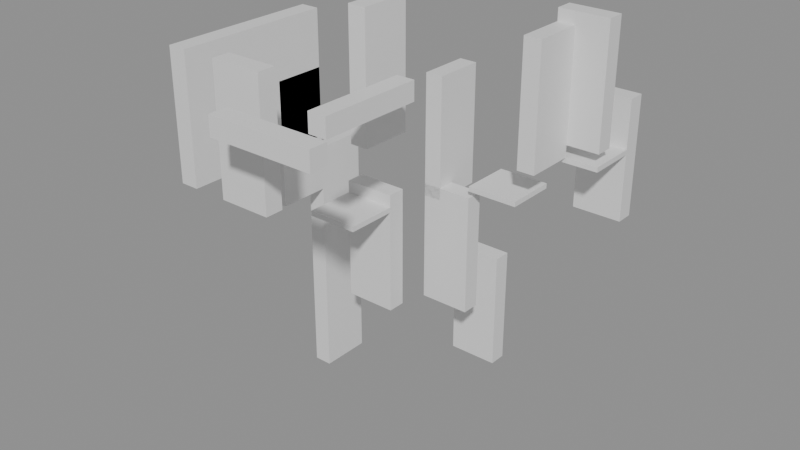 # Source: building_lego.blend  (saved by Blender 5.0.119; exported with 4.5.12 LTS)
import bpy
from mathutils import Matrix  # noqa: F401  (used for matrix-valued properties, if any)

bpy.ops.wm.read_factory_settings(use_empty=True)
scene = bpy.context.scene
scene.name = 'Scene'

# ---- collections
col_01_paredes_externas = bpy.data.collections.new('01_Paredes_Externas'); scene.collection.children.link(col_01_paredes_externas)
col_02_paredes_internas = bpy.data.collections.new('02_Paredes_Internas'); scene.collection.children.link(col_02_paredes_internas)
col_03_pisos_escadas = bpy.data.collections.new('03_Pisos_Escadas'); scene.collection.children.link(col_03_pisos_escadas)

# ---- materials (node trees are filled in below, after node groups)
mat_mat_parede_externa = bpy.data.materials.new('Mat_Parede_Externa')
mat_mat_parede_interna = bpy.data.materials.new('Mat_Parede_Interna')
mat_mat_pisos = bpy.data.materials.new('Mat_Pisos')

# ---- material node trees
mat_mat_parede_externa.use_nodes = True; mat_mat_parede_externa.node_tree.nodes.clear()
_N = mat_mat_parede_externa.node_tree.nodes; _L = mat_mat_parede_externa.node_tree.links
n0 = _N.new('ShaderNodeBsdfPrincipled'); n0.name = 'BSDF - Pré-fundamentado'; n0.location = (-200, 100)
n1 = _N.new('ShaderNodeOutputMaterial'); n1.name = 'Saída de material'; n1.location = (200, 100)
_L.new(n0.outputs[0], n1.inputs[0])
n1.is_active_output = True
mat_mat_parede_interna.use_nodes = True; mat_mat_parede_interna.node_tree.nodes.clear()
_N = mat_mat_parede_interna.node_tree.nodes; _L = mat_mat_parede_interna.node_tree.links
n0 = _N.new('ShaderNodeBsdfPrincipled'); n0.name = 'BSDF - Pré-fundamentado'; n0.location = (-200, 100)
n1 = _N.new('ShaderNodeOutputMaterial'); n1.name = 'Saída de material'; n1.location = (200, 100)
_L.new(n0.outputs[0], n1.inputs[0])
n1.is_active_output = True
mat_mat_pisos.use_nodes = True; mat_mat_pisos.node_tree.nodes.clear()
_N = mat_mat_pisos.node_tree.nodes; _L = mat_mat_pisos.node_tree.links
n0 = _N.new('ShaderNodeBsdfPrincipled'); n0.name = 'BSDF - Pré-fundamentado'; n0.location = (-200, 100)
n1 = _N.new('ShaderNodeOutputMaterial'); n1.name = 'Saída de material'; n1.location = (200, 100)
_L.new(n0.outputs[0], n1.inputs[0])
n1.is_active_output = True

# ---- meshes
me_bloco_stone_wall_857_3953_z_40 = bpy.data.meshes.new('Bloco_stone_wall_857_3953_z-40')
me_bloco_stone_wall_857_3953_z_40.from_pydata([(-0.5, -0.175, -0.18), (0.5, -0.175, -0.18), (0.5, 0.175, -0.18), (-0.5, 0.175, -0.18), (-0.5, -0.175, 0.18), (0.5, -0.175, 0.18), (0.5, 0.175, 0.18), (-0.5, 0.175, 0.18)], [], [(0, 1, 2, 3), (4, 7, 6, 5), (0, 4, 5, 1), (2, 6, 7, 3), (0, 3, 7, 4), (1, 5, 6, 2)])
me_bloco_stone_wall_857_3953_z_40.materials.append(mat_mat_parede_externa)
me_bloco_stone_wall_857_3953_z_40.update()
me_bloco_stone_wall_858_3953_z_40 = bpy.data.meshes.new('Bloco_stone_wall_858_3953_z-40')
me_bloco_stone_wall_858_3953_z_40.from_pydata([(-0.5, -0.175, -0.18), (0.5, -0.175, -0.18), (0.5, 0.175, -0.18), (-0.5, 0.175, -0.18), (-0.5, -0.175, 0.18), (0.5, -0.175, 0.18), (0.5, 0.175, 0.18), (-0.5, 0.175, 0.18)], [], [(0, 1, 2, 3), (4, 7, 6, 5), (0, 4, 5, 1), (2, 6, 7, 3), (0, 3, 7, 4), (1, 5, 6, 2)])
me_bloco_stone_wall_858_3953_z_40.materials.append(mat_mat_parede_externa)
me_bloco_stone_wall_858_3953_z_40.update()
me_bloco_stone_wall_859_3960_z_66 = bpy.data.meshes.new('Bloco_stone_wall_859_3960_z-66')
me_bloco_stone_wall_859_3960_z_66.from_pydata([(-0.5, -0.175, -1.2), (0.5, -0.175, -1.2), (0.5, 0.175, -1.2), (-0.5, 0.175, -1.2), (-0.5, -0.175, 1.2), (0.5, -0.175, 1.2), (0.5, 0.175, 1.2), (-0.5, 0.175, 1.2)], [], [(0, 1, 2, 3), (4, 7, 6, 5), (0, 4, 5, 1), (2, 6, 7, 3), (0, 3, 7, 4), (1, 5, 6, 2)])
me_bloco_stone_wall_859_3960_z_66.materials.append(mat_mat_parede_externa)
me_bloco_stone_wall_859_3960_z_66.update()
me_bloco_stone_post_855_3954_z_54 = bpy.data.meshes.new('Bloco_stone_post_855_3954_z-54')
me_bloco_stone_post_855_3954_z_54.from_pydata([(-0.175, -0.5, -1.2), (0.175, -0.5, -1.2), (0.175, 0.5, -1.2), (-0.175, 0.5, -1.2), (-0.175, -0.5, 1.2), (0.175, -0.5, 1.2), (0.175, 0.5, 1.2), (-0.175, 0.5, 1.2)], [], [(0, 1, 2, 3), (4, 7, 6, 5), (0, 4, 5, 1), (2, 6, 7, 3), (0, 3, 7, 4), (1, 5, 6, 2)])
me_bloco_stone_post_855_3954_z_54.materials.append(mat_mat_parede_externa)
me_bloco_stone_post_855_3954_z_54.update()
me_bloco_stone_wall_855_3955_z_54 = bpy.data.meshes.new('Bloco_stone_wall_855_3955_z-54')
me_bloco_stone_wall_855_3955_z_54.from_pydata([(-0.175, -0.5, -1.2), (0.175, -0.5, -1.2), (0.175, 0.5, -1.2), (-0.175, 0.5, -1.2), (-0.175, -0.5, 1.2), (0.175, -0.5, 1.2), (0.175, 0.5, 1.2), (-0.175, 0.5, 1.2)], [], [(0, 1, 2, 3), (4, 7, 6, 5), (0, 4, 5, 1), (2, 6, 7, 3), (0, 3, 7, 4), (1, 5, 6, 2)])
me_bloco_stone_wall_855_3955_z_54.materials.append(mat_mat_parede_externa)
me_bloco_stone_wall_855_3955_z_54.update()
me_bloco_stone_wall_855_3956_z_63 = bpy.data.meshes.new('Bloco_stone_wall_855_3956_z-63')
me_bloco_stone_wall_855_3956_z_63.from_pydata([(-0.175, -0.5, -1.2), (0.175, -0.5, -1.2), (0.175, 0.5, -1.2), (-0.175, 0.5, -1.2), (-0.175, -0.5, 1.2), (0.175, -0.5, 1.2), (0.175, 0.5, 1.2), (-0.175, 0.5, 1.2)], [], [(0, 1, 2, 3), (4, 7, 6, 5), (0, 4, 5, 1), (2, 6, 7, 3), (0, 3, 7, 4), (1, 5, 6, 2)])
me_bloco_stone_wall_855_3956_z_63.materials.append(mat_mat_parede_externa)
me_bloco_stone_wall_855_3956_z_63.update()
me_bloco_stone_arch_855_3956_z_54 = bpy.data.meshes.new('Bloco_stone_arch_855_3956_z-54')
me_bloco_stone_arch_855_3956_z_54.from_pydata([(-0.175, -0.5, -1.2), (0.175, -0.5, -1.2), (0.175, 0.5, -1.2), (-0.175, 0.5, -1.2), (-0.175, -0.5, 1.2), (0.175, -0.5, 1.2), (0.175, 0.5, 1.2), (-0.175, 0.5, 1.2)], [], [(0, 1, 2, 3), (4, 7, 6, 5), (0, 4, 5, 1), (2, 6, 7, 3), (0, 3, 7, 4), (1, 5, 6, 2)])
me_bloco_stone_arch_855_3956_z_54.materials.append(mat_mat_parede_externa)
me_bloco_stone_arch_855_3956_z_54.update()
me_bloco_stone_wall_855_3957_z_96 = bpy.data.meshes.new('Bloco_stone_wall_855_3957_z-96')
me_bloco_stone_wall_855_3957_z_96.from_pydata([(-0.175, -0.5, -1.2), (0.175, -0.5, -1.2), (0.175, 0.5, -1.2), (-0.175, 0.5, -1.2), (-0.175, -0.5, 1.2), (0.175, -0.5, 1.2), (0.175, 0.5, 1.2), (-0.175, 0.5, 1.2)], [], [(0, 1, 2, 3), (4, 7, 6, 5), (0, 4, 5, 1), (2, 6, 7, 3), (0, 3, 7, 4), (1, 5, 6, 2)])
me_bloco_stone_wall_855_3957_z_96.materials.append(mat_mat_parede_externa)
me_bloco_stone_wall_855_3957_z_96.update()
me_bloco_stone_wall_855_3957_z_76 = bpy.data.meshes.new('Bloco_stone_wall_855_3957_z-76')
me_bloco_stone_wall_855_3957_z_76.from_pydata([(-0.175, -0.5, -1.2), (0.175, -0.5, -1.2), (0.175, 0.5, -1.2), (-0.175, 0.5, -1.2), (-0.175, -0.5, 1.2), (0.175, -0.5, 1.2), (0.175, 0.5, 1.2), (-0.175, 0.5, 1.2)], [], [(0, 1, 2, 3), (4, 7, 6, 5), (0, 4, 5, 1), (2, 6, 7, 3), (0, 3, 7, 4), (1, 5, 6, 2)])
me_bloco_stone_wall_855_3957_z_76.materials.append(mat_mat_parede_externa)
me_bloco_stone_wall_855_3957_z_76.update()
me_bloco_arrow_loop_859_3958_z_54 = bpy.data.meshes.new('Bloco_arrow_loop_859_3958_z-54')
me_bloco_arrow_loop_859_3958_z_54.from_pydata([(-0.175, -0.5, -1.2), (0.175, -0.5, -1.2), (0.175, 0.5, -1.2), (-0.175, 0.5, -1.2), (-0.175, -0.5, 1.2), (0.175, -0.5, 1.2), (0.175, 0.5, 1.2), (-0.175, 0.5, 1.2)], [], [(0, 1, 2, 3), (4, 7, 6, 5), (0, 4, 5, 1), (2, 6, 7, 3), (0, 3, 7, 4), (1, 5, 6, 2)])
me_bloco_arrow_loop_859_3958_z_54.materials.append(mat_mat_parede_externa)
me_bloco_arrow_loop_859_3958_z_54.update()
me_bloco_stone_wall_856_3954_z_54 = bpy.data.meshes.new('Bloco_stone_wall_856_3954_z-54')
me_bloco_stone_wall_856_3954_z_54.from_pydata([(-0.5, -0.175, -1.2), (0.5, -0.175, -1.2), (0.5, 0.175, -1.2), (-0.5, 0.175, -1.2), (-0.5, -0.175, 1.2), (0.5, -0.175, 1.2), (0.5, 0.175, 1.2), (-0.5, 0.175, 1.2)], [], [(0, 1, 2, 3), (4, 7, 6, 5), (0, 4, 5, 1), (2, 6, 7, 3), (0, 3, 7, 4), (1, 5, 6, 2)])
me_bloco_stone_wall_856_3954_z_54.materials.append(mat_mat_parede_interna)
me_bloco_stone_wall_856_3954_z_54.update()
me_bloco_stone_wall_856_3957_z_80 = bpy.data.meshes.new('Bloco_stone_wall_856_3957_z-80')
me_bloco_stone_wall_856_3957_z_80.from_pydata([(-0.5, -0.175, -1.2), (0.5, -0.175, -1.2), (0.5, 0.175, -1.2), (-0.5, 0.175, -1.2), (-0.5, -0.175, 1.2), (0.5, -0.175, 1.2), (0.5, 0.175, 1.2), (-0.5, 0.175, 1.2)], [], [(0, 1, 2, 3), (4, 7, 6, 5), (0, 4, 5, 1), (2, 6, 7, 3), (0, 3, 7, 4), (1, 5, 6, 2)])
me_bloco_stone_wall_856_3957_z_80.materials.append(mat_mat_parede_interna)
me_bloco_stone_wall_856_3957_z_80.update()
me_bloco_stone_wall_857_3958_z_81 = bpy.data.meshes.new('Bloco_stone_wall_857_3958_z-81')
me_bloco_stone_wall_857_3958_z_81.from_pydata([(-0.5, -0.175, -1.2), (0.5, -0.175, -1.2), (0.5, 0.175, -1.2), (-0.5, 0.175, -1.2), (-0.5, -0.175, 1.2), (0.5, -0.175, 1.2), (0.5, 0.175, 1.2), (-0.5, 0.175, 1.2)], [], [(0, 1, 2, 3), (4, 7, 6, 5), (0, 4, 5, 1), (2, 6, 7, 3), (0, 3, 7, 4), (1, 5, 6, 2)])
me_bloco_stone_wall_857_3958_z_81.materials.append(mat_mat_parede_interna)
me_bloco_stone_wall_857_3958_z_81.update()
me_bloco_stone_wall_857_3959_z_95 = bpy.data.meshes.new('Bloco_stone_wall_857_3959_z-95')
me_bloco_stone_wall_857_3959_z_95.from_pydata([(-0.5, -0.175, -1.2), (0.5, -0.175, -1.2), (0.5, 0.175, -1.2), (-0.5, 0.175, -1.2), (-0.5, -0.175, 1.2), (0.5, -0.175, 1.2), (0.5, 0.175, 1.2), (-0.5, 0.175, 1.2)], [], [(0, 1, 2, 3), (4, 7, 6, 5), (0, 4, 5, 1), (2, 6, 7, 3), (0, 3, 7, 4), (1, 5, 6, 2)])
me_bloco_stone_wall_857_3959_z_95.materials.append(mat_mat_parede_interna)
me_bloco_stone_wall_857_3959_z_95.update()
me_bloco_stone_wall_859_3959_z_52 = bpy.data.meshes.new('Bloco_stone_wall_859_3959_z-52')
me_bloco_stone_wall_859_3959_z_52.from_pydata([(-0.5, -0.175, -1.2), (0.5, -0.175, -1.2), (0.5, 0.175, -1.2), (-0.5, 0.175, -1.2), (-0.5, -0.175, 1.2), (0.5, -0.175, 1.2), (0.5, 0.175, 1.2), (-0.5, 0.175, 1.2)], [], [(0, 1, 2, 3), (4, 7, 6, 5), (0, 4, 5, 1), (2, 6, 7, 3), (0, 3, 7, 4), (1, 5, 6, 2)])
me_bloco_stone_wall_859_3959_z_52.materials.append(mat_mat_parede_interna)
me_bloco_stone_wall_859_3959_z_52.update()
me_bloco_arrow_loop_857_3956_z_49 = bpy.data.meshes.new('Bloco_arrow_loop_857_3956_z-49')
me_bloco_arrow_loop_857_3956_z_49.from_pydata([(-0.175, -0.5, -1.2), (0.175, -0.5, -1.2), (0.175, 0.5, -1.2), (-0.175, 0.5, -1.2), (-0.175, -0.5, 1.2), (0.175, -0.5, 1.2), (0.175, 0.5, 1.2), (-0.175, 0.5, 1.2)], [], [(0, 1, 2, 3), (4, 7, 6, 5), (0, 4, 5, 1), (2, 6, 7, 3), (0, 3, 7, 4), (1, 5, 6, 2)])
me_bloco_arrow_loop_857_3956_z_49.materials.append(mat_mat_parede_interna)
me_bloco_arrow_loop_857_3956_z_49.update()
me_bloco_stone_wall_857_3958_z_63 = bpy.data.meshes.new('Bloco_stone_wall_857_3958_z-63')
me_bloco_stone_wall_857_3958_z_63.from_pydata([(-0.175, -0.5, -1.2), (0.175, -0.5, -1.2), (0.175, 0.5, -1.2), (-0.175, 0.5, -1.2), (-0.175, -0.5, 1.2), (0.175, -0.5, 1.2), (0.175, 0.5, 1.2), (-0.175, 0.5, 1.2)], [], [(0, 1, 2, 3), (4, 7, 6, 5), (0, 4, 5, 1), (2, 6, 7, 3), (0, 3, 7, 4), (1, 5, 6, 2)])
me_bloco_stone_wall_857_3958_z_63.materials.append(mat_mat_parede_interna)
me_bloco_stone_wall_857_3958_z_63.update()
me_bloco_stone_wall_858_3954_z_40 = bpy.data.meshes.new('Bloco_stone_wall_858_3954_z-40')
me_bloco_stone_wall_858_3954_z_40.from_pydata([(-0.175, -0.5, -0.18), (0.175, -0.5, -0.18), (0.175, 0.5, -0.18), (-0.175, 0.5, -0.18), (-0.175, -0.5, 0.18), (0.175, -0.5, 0.18), (0.175, 0.5, 0.18), (-0.175, 0.5, 0.18)], [], [(0, 1, 2, 3), (4, 7, 6, 5), (0, 4, 5, 1), (2, 6, 7, 3), (0, 3, 7, 4), (1, 5, 6, 2)])
me_bloco_stone_wall_858_3954_z_40.materials.append(mat_mat_parede_interna)
me_bloco_stone_wall_858_3954_z_40.update()
me_bloco_stone_wall_858_3955_z_40 = bpy.data.meshes.new('Bloco_stone_wall_858_3955_z-40')
me_bloco_stone_wall_858_3955_z_40.from_pydata([(-0.175, -0.5, -0.18), (0.175, -0.5, -0.18), (0.175, 0.5, -0.18), (-0.175, 0.5, -0.18), (-0.175, -0.5, 0.18), (0.175, -0.5, 0.18), (0.175, 0.5, 0.18), (-0.175, 0.5, 0.18)], [], [(0, 1, 2, 3), (4, 7, 6, 5), (0, 4, 5, 1), (2, 6, 7, 3), (0, 3, 7, 4), (1, 5, 6, 2)])
me_bloco_stone_wall_858_3955_z_40.materials.append(mat_mat_parede_interna)
me_bloco_stone_wall_858_3955_z_40.update()
me_piso_stone_856_3956_z_62 = bpy.data.meshes.new('Piso_stone_856_3956_z-62')
me_piso_stone_856_3956_z_62.from_pydata([(-0.5, -0.5, -0.05), (0.5, -0.5, -0.05), (0.5, 0.5, -0.05), (-0.5, 0.5, -0.05), (-0.5, -0.5, 0.05), (0.5, -0.5, 0.05), (0.5, 0.5, 0.05), (-0.5, 0.5, 0.05)], [], [(0, 1, 2, 3), (4, 7, 6, 5), (0, 4, 5, 1), (2, 6, 7, 3), (0, 3, 7, 4), (1, 5, 6, 2)])
me_piso_stone_856_3956_z_62.materials.append(mat_mat_pisos)
me_piso_stone_856_3956_z_62.update()
me_piso_stone_858_3958_z_59 = bpy.data.meshes.new('Piso_stone_858_3958_z-59')
me_piso_stone_858_3958_z_59.from_pydata([(-0.5, -0.5, -0.05), (0.5, -0.5, -0.05), (0.5, 0.5, -0.05), (-0.5, 0.5, -0.05), (-0.5, -0.5, 0.05), (0.5, -0.5, 0.05), (0.5, 0.5, 0.05), (-0.5, 0.5, 0.05)], [], [(0, 1, 2, 3), (4, 7, 6, 5), (0, 4, 5, 1), (2, 6, 7, 3), (0, 3, 7, 4), (1, 5, 6, 2)])
me_piso_stone_858_3958_z_59.materials.append(mat_mat_pisos)
me_piso_stone_858_3958_z_59.update()
me_piso_stone_859_3959_z_54 = bpy.data.meshes.new('Piso_stone_859_3959_z-54')
me_piso_stone_859_3959_z_54.from_pydata([(-0.5, -0.5, -0.05), (0.5, -0.5, -0.05), (0.5, 0.5, -0.05), (-0.5, 0.5, -0.05), (-0.5, -0.5, 0.05), (0.5, -0.5, 0.05), (0.5, 0.5, 0.05), (-0.5, 0.5, 0.05)], [], [(0, 1, 2, 3), (4, 7, 6, 5), (0, 4, 5, 1), (2, 6, 7, 3), (0, 3, 7, 4), (1, 5, 6, 2)])
me_piso_stone_859_3959_z_54.materials.append(mat_mat_pisos)
me_piso_stone_859_3959_z_54.update()

# ---- objects
ob_parede_externa_norte_y3953_x857_858 = bpy.data.objects.new('Parede_Externa_Norte_Y3953_X857_858', None)
ob_bloco_stone_wall_857_3953_z_40 = bpy.data.objects.new('Bloco_stone_wall_857_3953_z-40', me_bloco_stone_wall_857_3953_z_40)
ob_bloco_stone_wall_858_3953_z_40 = bpy.data.objects.new('Bloco_stone_wall_858_3953_z-40', me_bloco_stone_wall_858_3953_z_40)
ob_parede_externa_sul_y3960_x859_859 = bpy.data.objects.new('Parede_Externa_Sul_Y3960_X859_859', None)
ob_bloco_stone_wall_859_3960_z_66 = bpy.data.objects.new('Bloco_stone_wall_859_3960_z-66', me_bloco_stone_wall_859_3960_z_66)
ob_parede_externa_oeste_x855_y3954_3957 = bpy.data.objects.new('Parede_Externa_Oeste_X855_Y3954_3957', None)
ob_bloco_stone_post_855_3954_z_54 = bpy.data.objects.new('Bloco_stone_post_855_3954_z-54', me_bloco_stone_post_855_3954_z_54)
ob_bloco_stone_wall_855_3955_z_54 = bpy.data.objects.new('Bloco_stone_wall_855_3955_z-54', me_bloco_stone_wall_855_3955_z_54)
ob_bloco_stone_wall_855_3956_z_63 = bpy.data.objects.new('Bloco_stone_wall_855_3956_z-63', me_bloco_stone_wall_855_3956_z_63)
ob_bloco_stone_arch_855_3956_z_54 = bpy.data.objects.new('Bloco_stone_arch_855_3956_z-54', me_bloco_stone_arch_855_3956_z_54)
ob_bloco_stone_wall_855_3957_z_96 = bpy.data.objects.new('Bloco_stone_wall_855_3957_z-96', me_bloco_stone_wall_855_3957_z_96)
ob_bloco_stone_wall_855_3957_z_76 = bpy.data.objects.new('Bloco_stone_wall_855_3957_z-76', me_bloco_stone_wall_855_3957_z_76)
ob_parede_externa_leste_x859_y3958_3958 = bpy.data.objects.new('Parede_Externa_Leste_X859_Y3958_3958', None)
ob_bloco_arrow_loop_859_3958_z_54 = bpy.data.objects.new('Bloco_arrow_loop_859_3958_z-54', me_bloco_arrow_loop_859_3958_z_54)
ob_parede_interna_ew_02_y3954_x856_856 = bpy.data.objects.new('Parede_Interna_EW_02_Y3954_X856_856', None)
ob_bloco_stone_wall_856_3954_z_54 = bpy.data.objects.new('Bloco_stone_wall_856_3954_z-54', me_bloco_stone_wall_856_3954_z_54)
ob_parede_interna_ew_03_y3957_x856_856 = bpy.data.objects.new('Parede_Interna_EW_03_Y3957_X856_856', None)
ob_bloco_stone_wall_856_3957_z_80 = bpy.data.objects.new('Bloco_stone_wall_856_3957_z-80', me_bloco_stone_wall_856_3957_z_80)
ob_parede_interna_ew_04_y3958_x857_857 = bpy.data.objects.new('Parede_Interna_EW_04_Y3958_X857_857', None)
ob_bloco_stone_wall_857_3958_z_81 = bpy.data.objects.new('Bloco_stone_wall_857_3958_z-81', me_bloco_stone_wall_857_3958_z_81)
ob_parede_interna_ew_05_y3959_x857_859 = bpy.data.objects.new('Parede_Interna_EW_05_Y3959_X857_859', None)
ob_bloco_stone_wall_857_3959_z_95 = bpy.data.objects.new('Bloco_stone_wall_857_3959_z-95', me_bloco_stone_wall_857_3959_z_95)
ob_bloco_stone_wall_859_3959_z_52 = bpy.data.objects.new('Bloco_stone_wall_859_3959_z-52', me_bloco_stone_wall_859_3959_z_52)
ob_parede_interna_ns_08_x857_y3956_3958 = bpy.data.objects.new('Parede_Interna_NS_08_X857_Y3956_3958', None)
ob_bloco_arrow_loop_857_3956_z_49 = bpy.data.objects.new('Bloco_arrow_loop_857_3956_z-49', me_bloco_arrow_loop_857_3956_z_49)
ob_bloco_stone_wall_857_3958_z_63 = bpy.data.objects.new('Bloco_stone_wall_857_3958_z-63', me_bloco_stone_wall_857_3958_z_63)
ob_parede_interna_ns_09_x858_y3954_3955 = bpy.data.objects.new('Parede_Interna_NS_09_X858_Y3954_3955', None)
ob_bloco_stone_wall_858_3954_z_40 = bpy.data.objects.new('Bloco_stone_wall_858_3954_z-40', me_bloco_stone_wall_858_3954_z_40)
ob_bloco_stone_wall_858_3955_z_40 = bpy.data.objects.new('Bloco_stone_wall_858_3955_z-40', me_bloco_stone_wall_858_3955_z_40)
ob_pisos_lajes = bpy.data.objects.new('Pisos_Lajes', None)
ob_piso_stone_856_3956_z_62 = bpy.data.objects.new('Piso_stone_856_3956_z-62', me_piso_stone_856_3956_z_62)
ob_piso_stone_858_3958_z_59 = bpy.data.objects.new('Piso_stone_858_3958_z-59', me_piso_stone_858_3958_z_59)
ob_piso_stone_859_3959_z_54 = bpy.data.objects.new('Piso_stone_859_3959_z-54', me_piso_stone_859_3959_z_54)

# ---- transforms, parenting, visibility, modifiers, constraints
ob_parede_externa_norte_y3953_x857_858.location = (0.5, -3.5, 6.72)
ob_parede_externa_norte_y3953_x857_858.empty_display_type = 'CUBE'
ob_bloco_stone_wall_857_3953_z_40.parent = ob_parede_externa_norte_y3953_x857_858
ob_bloco_stone_wall_857_3953_z_40.matrix_parent_inverse = Matrix(((1.0, -0.0, 0.0, -0.5), (-0.0, 1.0, -0.0, 3.5), (0.0, -0.0, 1.0, -6.72), (-0.0, 0.0, -0.0, 1.0)))
ob_bloco_stone_wall_857_3953_z_40.location = (0.0, -3.825, 6.9)
ob_bloco_stone_wall_858_3953_z_40.parent = ob_parede_externa_norte_y3953_x857_858
ob_bloco_stone_wall_858_3953_z_40.matrix_parent_inverse = Matrix(((1.0, -0.0, 0.0, -0.5), (-0.0, 1.0, -0.0, 3.5), (0.0, -0.0, 1.0, -6.72), (-0.0, 0.0, -0.0, 1.0)))
ob_bloco_stone_wall_858_3953_z_40.location = (1.0, -3.825, 6.9)
ob_parede_externa_sul_y3960_x859_859.location = (2.0, 3.5, 3.6)
ob_parede_externa_sul_y3960_x859_859.empty_display_type = 'CUBE'
ob_bloco_stone_wall_859_3960_z_66.parent = ob_parede_externa_sul_y3960_x859_859
ob_bloco_stone_wall_859_3960_z_66.matrix_parent_inverse = Matrix(((1.0, -0.0, 0.0, -2.0), (-0.0, 1.0, -0.0, -3.5), (0.0, -0.0, 1.0, -3.6), (-0.0, 0.0, -0.0, 1.0)))
ob_bloco_stone_wall_859_3960_z_66.location = (2.0, 3.175, 4.8)
ob_parede_externa_oeste_x855_y3954_3957.location = (-2.0, -1.0, 0.0)
ob_parede_externa_oeste_x855_y3954_3957.empty_display_type = 'CUBE'
ob_bloco_stone_post_855_3954_z_54.parent = ob_parede_externa_oeste_x855_y3954_3957
ob_bloco_stone_post_855_3954_z_54.matrix_parent_inverse = Matrix(((1.0, -0.0, 0.0, 2.0), (-0.0, 1.0, -0.0, 1.0), (0.0, -0.0, 1.0, -0.0), (-0.0, 0.0, -0.0, 1.0)))
ob_bloco_stone_post_855_3954_z_54.location = (-2.325, -2.5, 6.24)
ob_bloco_stone_wall_855_3955_z_54.parent = ob_parede_externa_oeste_x855_y3954_3957
ob_bloco_stone_wall_855_3955_z_54.matrix_parent_inverse = Matrix(((1.0, -0.0, 0.0, 2.0), (-0.0, 1.0, -0.0, 1.0), (0.0, -0.0, 1.0, -0.0), (-0.0, 0.0, -0.0, 1.0)))
ob_bloco_stone_wall_855_3955_z_54.location = (-2.325, -1.5, 6.24)
ob_bloco_stone_wall_855_3956_z_63.parent = ob_parede_externa_oeste_x855_y3954_3957
ob_bloco_stone_wall_855_3956_z_63.matrix_parent_inverse = Matrix(((1.0, -0.0, 0.0, 2.0), (-0.0, 1.0, -0.0, 1.0), (0.0, -0.0, 1.0, -0.0), (-0.0, 0.0, -0.0, 1.0)))
ob_bloco_stone_wall_855_3956_z_63.location = (-2.325, -0.5, 5.16)
ob_bloco_stone_arch_855_3956_z_54.parent = ob_parede_externa_oeste_x855_y3954_3957
ob_bloco_stone_arch_855_3956_z_54.matrix_parent_inverse = Matrix(((1.0, -0.0, 0.0, 2.0), (-0.0, 1.0, -0.0, 1.0), (0.0, -0.0, 1.0, -0.0), (-0.0, 0.0, -0.0, 1.0)))
ob_bloco_stone_arch_855_3956_z_54.location = (-2.325, -0.5, 6.24)
ob_bloco_stone_wall_855_3957_z_96.parent = ob_parede_externa_oeste_x855_y3954_3957
ob_bloco_stone_wall_855_3957_z_96.matrix_parent_inverse = Matrix(((1.0, -0.0, 0.0, 2.0), (-0.0, 1.0, -0.0, 1.0), (0.0, -0.0, 1.0, -0.0), (-0.0, 0.0, -0.0, 1.0)))
ob_bloco_stone_wall_855_3957_z_96.location = (-2.325, 0.5, 1.2)
ob_bloco_stone_wall_855_3957_z_76.parent = ob_parede_externa_oeste_x855_y3954_3957
ob_bloco_stone_wall_855_3957_z_76.matrix_parent_inverse = Matrix(((1.0, -0.0, 0.0, 2.0), (-0.0, 1.0, -0.0, 1.0), (0.0, -0.0, 1.0, -0.0), (-0.0, 0.0, -0.0, 1.0)))
ob_bloco_stone_wall_855_3957_z_76.location = (-2.325, 0.5, 3.6)
ob_parede_externa_leste_x859_y3958_3958.location = (2.0, 1.5, 5.04)
ob_parede_externa_leste_x859_y3958_3958.empty_display_type = 'CUBE'
ob_bloco_arrow_loop_859_3958_z_54.parent = ob_parede_externa_leste_x859_y3958_3958
ob_bloco_arrow_loop_859_3958_z_54.matrix_parent_inverse = Matrix(((1.0, -0.0, 0.0, -2.0), (-0.0, 1.0, -0.0, -1.5), (0.0, -0.0, 1.0, -5.04), (-0.0, 0.0, -0.0, 1.0)))
ob_bloco_arrow_loop_859_3958_z_54.location = (1.675, 1.5, 6.24)
ob_parede_interna_ew_02_y3954_x856_856.location = (-1.0, -2.5, 5.04)
ob_parede_interna_ew_02_y3954_x856_856.empty_display_type = 'CUBE'
ob_bloco_stone_wall_856_3954_z_54.parent = ob_parede_interna_ew_02_y3954_x856_856
ob_bloco_stone_wall_856_3954_z_54.matrix_parent_inverse = Matrix(((1.0, -0.0, 0.0, 1.0), (-0.0, 1.0, -0.0, 2.5), (0.0, -0.0, 1.0, -5.04), (-0.0, 0.0, -0.0, 1.0)))
ob_bloco_stone_wall_856_3954_z_54.location = (-1.0, -2.825, 6.24)
ob_parede_interna_ew_03_y3957_x856_856.location = (-1.0, 0.5, 1.92)
ob_parede_interna_ew_03_y3957_x856_856.empty_display_type = 'CUBE'
ob_bloco_stone_wall_856_3957_z_80.parent = ob_parede_interna_ew_03_y3957_x856_856
ob_bloco_stone_wall_856_3957_z_80.matrix_parent_inverse = Matrix(((1.0, -0.0, 0.0, 1.0), (-0.0, 1.0, -0.0, -0.5), (0.0, -0.0, 1.0, -1.92), (-0.0, 0.0, -0.0, 1.0)))
ob_bloco_stone_wall_856_3957_z_80.location = (-1.0, 0.175, 3.12)
ob_parede_interna_ew_04_y3958_x857_857.location = (0.0, 1.5, 1.8)
ob_parede_interna_ew_04_y3958_x857_857.empty_display_type = 'CUBE'
ob_bloco_stone_wall_857_3958_z_81.parent = ob_parede_interna_ew_04_y3958_x857_857
ob_bloco_stone_wall_857_3958_z_81.matrix_parent_inverse = Matrix(((1.0, -0.0, 0.0, -0.0), (-0.0, 1.0, -0.0, -1.5), (0.0, -0.0, 1.0, -1.8), (-0.0, 0.0, -0.0, 1.0)))
ob_bloco_stone_wall_857_3958_z_81.location = (0.0, 1.175, 3.0)
ob_parede_interna_ew_05_y3959_x857_859.location = (1.0, 2.5, 0.12)
ob_parede_interna_ew_05_y3959_x857_859.empty_display_type = 'CUBE'
ob_bloco_stone_wall_857_3959_z_95.parent = ob_parede_interna_ew_05_y3959_x857_859
ob_bloco_stone_wall_857_3959_z_95.matrix_parent_inverse = Matrix(((1.0, -0.0, 0.0, -1.0), (-0.0, 1.0, -0.0, -2.5), (0.0, -0.0, 1.0, -0.12), (-0.0, 0.0, -0.0, 1.0)))
ob_bloco_stone_wall_857_3959_z_95.location = (0.0, 2.175, 1.32)
ob_bloco_stone_wall_859_3959_z_52.parent = ob_parede_interna_ew_05_y3959_x857_859
ob_bloco_stone_wall_859_3959_z_52.matrix_parent_inverse = Matrix(((1.0, -0.0, 0.0, -1.0), (-0.0, 1.0, -0.0, -2.5), (0.0, -0.0, 1.0, -0.12), (-0.0, 0.0, -0.0, 1.0)))
ob_bloco_stone_wall_859_3959_z_52.location = (2.0, 2.175, 6.48)
ob_parede_interna_ns_08_x857_y3956_3958.location = (0.0, 0.5, 3.96)
ob_parede_interna_ns_08_x857_y3956_3958.empty_display_type = 'CUBE'
ob_bloco_arrow_loop_857_3956_z_49.parent = ob_parede_interna_ns_08_x857_y3956_3958
ob_bloco_arrow_loop_857_3956_z_49.matrix_parent_inverse = Matrix(((1.0, -0.0, 0.0, -0.0), (-0.0, 1.0, -0.0, -0.5), (0.0, -0.0, 1.0, -3.96), (-0.0, 0.0, -0.0, 1.0)))
ob_bloco_arrow_loop_857_3956_z_49.location = (-0.325, -0.5, 6.84)
ob_bloco_stone_wall_857_3958_z_63.parent = ob_parede_interna_ns_08_x857_y3956_3958
ob_bloco_stone_wall_857_3958_z_63.matrix_parent_inverse = Matrix(((1.0, -0.0, 0.0, -0.0), (-0.0, 1.0, -0.0, -0.5), (0.0, -0.0, 1.0, -3.96), (-0.0, 0.0, -0.0, 1.0)))
ob_bloco_stone_wall_857_3958_z_63.location = (-0.325, 1.5, 5.16)
ob_parede_interna_ns_09_x858_y3954_3955.location = (1.0, -2.0, 6.72)
ob_parede_interna_ns_09_x858_y3954_3955.empty_display_type = 'CUBE'
ob_bloco_stone_wall_858_3954_z_40.parent = ob_parede_interna_ns_09_x858_y3954_3955
ob_bloco_stone_wall_858_3954_z_40.matrix_parent_inverse = Matrix(((1.0, -0.0, 0.0, -1.0), (-0.0, 1.0, -0.0, 2.0), (0.0, -0.0, 1.0, -6.72), (-0.0, 0.0, -0.0, 1.0)))
ob_bloco_stone_wall_858_3954_z_40.location = (0.675, -2.5, 6.9)
ob_bloco_stone_wall_858_3955_z_40.parent = ob_parede_interna_ns_09_x858_y3954_3955
ob_bloco_stone_wall_858_3955_z_40.matrix_parent_inverse = Matrix(((1.0, -0.0, 0.0, -1.0), (-0.0, 1.0, -0.0, 2.0), (0.0, -0.0, 1.0, -6.72), (-0.0, 0.0, -0.0, 1.0)))
ob_bloco_stone_wall_858_3955_z_40.location = (0.675, -1.5, 6.9)
ob_pisos_lajes.location = (0.0, 0.0, 0.0)
ob_pisos_lajes.empty_display_type = 'CUBE'
ob_piso_stone_856_3956_z_62.parent = ob_pisos_lajes
ob_piso_stone_856_3956_z_62.location = (-1.0, -0.5, 4.03)
ob_piso_stone_858_3958_z_59.parent = ob_pisos_lajes
ob_piso_stone_858_3958_z_59.location = (1.0, 1.5, 4.39)
ob_piso_stone_859_3959_z_54.parent = ob_pisos_lajes
ob_piso_stone_859_3959_z_54.location = (2.0, 2.5, 4.99)

# ---- collection membership
col_01_paredes_externas.objects.link(ob_parede_externa_norte_y3953_x857_858)
col_01_paredes_externas.objects.link(ob_bloco_stone_wall_857_3953_z_40)
col_01_paredes_externas.objects.link(ob_bloco_stone_wall_858_3953_z_40)
col_01_paredes_externas.objects.link(ob_parede_externa_sul_y3960_x859_859)
col_01_paredes_externas.objects.link(ob_bloco_stone_wall_859_3960_z_66)
col_01_paredes_externas.objects.link(ob_parede_externa_oeste_x855_y3954_3957)
col_01_paredes_externas.objects.link(ob_bloco_stone_post_855_3954_z_54)
col_01_paredes_externas.objects.link(ob_bloco_stone_wall_855_3955_z_54)
col_01_paredes_externas.objects.link(ob_bloco_stone_wall_855_3956_z_63)
col_01_paredes_externas.objects.link(ob_bloco_stone_arch_855_3956_z_54)
col_01_paredes_externas.objects.link(ob_bloco_stone_wall_855_3957_z_96)
col_01_paredes_externas.objects.link(ob_bloco_stone_wall_855_3957_z_76)
col_01_paredes_externas.objects.link(ob_parede_externa_leste_x859_y3958_3958)
col_01_paredes_externas.objects.link(ob_bloco_arrow_loop_859_3958_z_54)
col_02_paredes_internas.objects.link(ob_parede_interna_ew_02_y3954_x856_856)
col_02_paredes_internas.objects.link(ob_bloco_stone_wall_856_3954_z_54)
col_02_paredes_internas.objects.link(ob_parede_interna_ew_03_y3957_x856_856)
col_02_paredes_internas.objects.link(ob_bloco_stone_wall_856_3957_z_80)
col_02_paredes_internas.objects.link(ob_parede_interna_ew_04_y3958_x857_857)
col_02_paredes_internas.objects.link(ob_bloco_stone_wall_857_3958_z_81)
col_02_paredes_internas.objects.link(ob_parede_interna_ew_05_y3959_x857_859)
col_02_paredes_internas.objects.link(ob_bloco_stone_wall_857_3959_z_95)
col_02_paredes_internas.objects.link(ob_bloco_stone_wall_859_3959_z_52)
col_02_paredes_internas.objects.link(ob_parede_interna_ns_08_x857_y3956_3958)
col_02_paredes_internas.objects.link(ob_bloco_arrow_loop_857_3956_z_49)
col_02_paredes_internas.objects.link(ob_bloco_stone_wall_857_3958_z_63)
col_02_paredes_internas.objects.link(ob_parede_interna_ns_09_x858_y3954_3955)
col_02_paredes_internas.objects.link(ob_bloco_stone_wall_858_3954_z_40)
col_02_paredes_internas.objects.link(ob_bloco_stone_wall_858_3955_z_40)
col_03_pisos_escadas.objects.link(ob_pisos_lajes)
col_03_pisos_escadas.objects.link(ob_piso_stone_856_3956_z_62)
col_03_pisos_escadas.objects.link(ob_piso_stone_858_3958_z_59)
col_03_pisos_escadas.objects.link(ob_piso_stone_859_3959_z_54)

# ---- scene / render settings (as saved in the file)
scene.frame_start = 1; scene.frame_end = 250; scene.frame_set(1)
scene.render.engine = 'BLENDER_EEVEE_NEXT'
scene.render.bake_bias = 0.0
scene.render.bake_samples = 0
scene.cycles.sampling_pattern = 'TABULATED_SOBOL'
scene.eevee.use_volume_custom_range = False
bpy.context.view_layer.update()

# ---- added for rendering (the .blend has no active camera and no usable light): camera, sun + grey world if the file has none
cam_auto = bpy.data.cameras.new('AutoCamera')
cam_auto.lens = 50.0
cam_auto.sensor_width = 36.0
cam_auto.clip_end = 1000.0
ob_auto_camera = bpy.data.objects.new('AutoCamera', cam_auto)
scene.collection.objects.link(ob_auto_camera)
ob_auto_camera.location = (11.0897, -13.6327, 12.8918)
ob_auto_camera.rotation_euler = (1.09748, -7.21219e-08, 0.694738)
scene.camera = ob_auto_camera
light_auto_sun = bpy.data.lights.new('AutoSun', 'SUN')
light_auto_sun.energy = 3.0
light_auto_sun.angle = 0.0523599
ob_auto_sun = bpy.data.objects.new('AutoSun', light_auto_sun)
scene.collection.objects.link(ob_auto_sun)
ob_auto_sun.rotation_euler = (0.872665, 0.174533, 0.523599)
if scene.world is None:
    world_auto = bpy.data.worlds.new('AutoWorld')
    world_auto.color = (0.3, 0.3, 0.3)
    scene.world = world_auto
bpy.context.view_layer.update()
